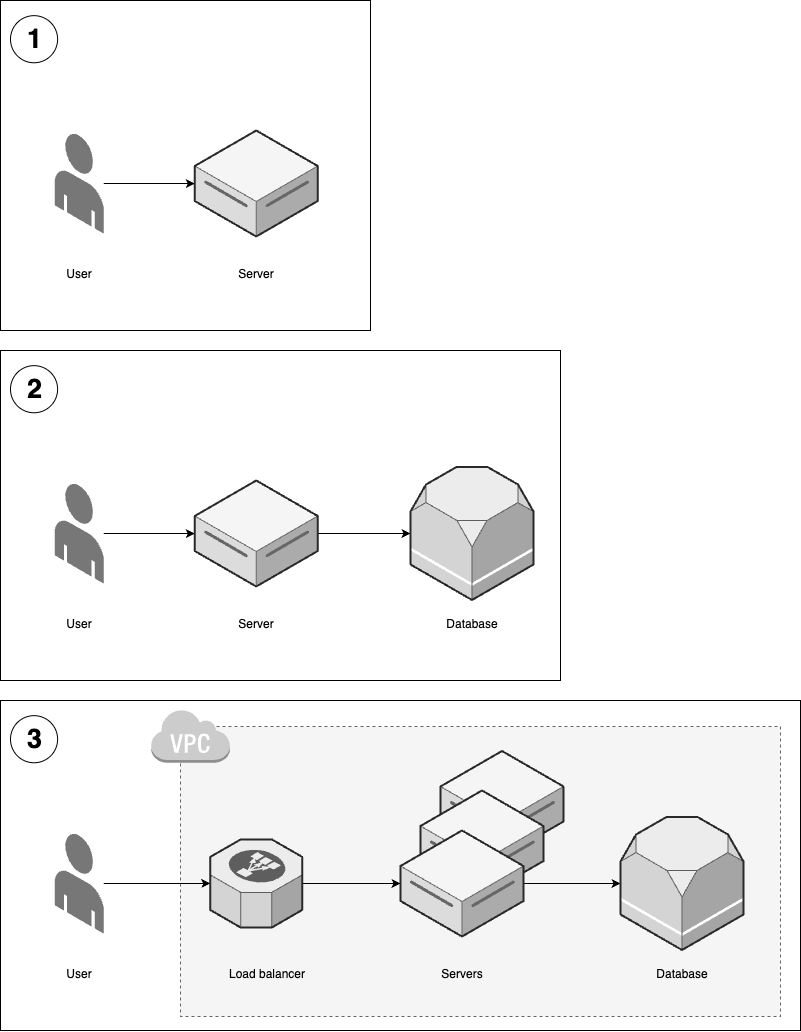

The diagram above was exported from draw.io. Its source (the exported page's mxGraphModel, read from the mxfile embedded in the PNG):
<mxGraphModel dx="3585" dy="1988" grid="1" gridSize="10" guides="1" tooltips="1" connect="1" arrows="1" fold="1" page="1" pageScale="1" pageWidth="850" pageHeight="1100" math="0" shadow="0">
  <root>
    <mxCell id="0" />
    <mxCell id="1" parent="0" />
    <mxCell id="ZxzjjC5gdZ-cjDVPfvcw-21" value="" style="rounded=0;whiteSpace=wrap;html=1;fillColor=none;" parent="1" vertex="1">
      <mxGeometry x="40" y="1030" width="800" height="330" as="geometry" />
    </mxCell>
    <mxCell id="ZxzjjC5gdZ-cjDVPfvcw-81" value="" style="group" parent="1" vertex="1" connectable="0">
      <mxGeometry x="190" y="1038.27" width="630" height="307.73" as="geometry" />
    </mxCell>
    <mxCell id="ZxzjjC5gdZ-cjDVPfvcw-79" value="" style="rounded=0;whiteSpace=wrap;html=1;dashed=1;fillColor=#f5f5f5;fontColor=#333333;strokeColor=#666666;align=left;verticalAlign=bottom;" parent="ZxzjjC5gdZ-cjDVPfvcw-81" vertex="1">
      <mxGeometry x="30" y="17.730000000000018" width="600" height="290" as="geometry" />
    </mxCell>
    <mxCell id="ZxzjjC5gdZ-cjDVPfvcw-80" value="" style="outlineConnect=0;dashed=0;verticalLabelPosition=bottom;verticalAlign=top;align=center;html=1;shape=mxgraph.aws3.virtual_private_cloud;fillColor=#CCCCCC;gradientColor=none;" parent="ZxzjjC5gdZ-cjDVPfvcw-81" vertex="1">
      <mxGeometry width="79.5" height="54" as="geometry" />
    </mxCell>
    <mxCell id="ZxzjjC5gdZ-cjDVPfvcw-35" value="&lt;div style=&quot;font-size: 8px;&quot;&gt;&lt;/div&gt;" style="verticalLabelPosition=middle;html=1;verticalAlign=top;strokeWidth=1;align=center;outlineConnect=0;dashed=0;outlineConnect=0;shape=mxgraph.aws3d.dataServer;strokeColor=#666666;aspect=fixed;fillColor=#f5f5f5;labelPosition=center;fontStyle=1;fontSize=33;fontColor=#333333;" parent="1" vertex="1">
      <mxGeometry x="480" y="1080.5" width="123" height="106" as="geometry" />
    </mxCell>
    <mxCell id="ZxzjjC5gdZ-cjDVPfvcw-34" value="&lt;div style=&quot;font-size: 8px;&quot;&gt;&lt;/div&gt;" style="verticalLabelPosition=middle;html=1;verticalAlign=top;strokeWidth=1;align=center;outlineConnect=0;dashed=0;outlineConnect=0;shape=mxgraph.aws3d.dataServer;strokeColor=#666666;aspect=fixed;fillColor=#f5f5f5;labelPosition=center;fontStyle=1;fontSize=33;fontColor=#333333;" parent="1" vertex="1">
      <mxGeometry x="460" y="1120" width="123" height="106" as="geometry" />
    </mxCell>
    <mxCell id="LBr9hsCO0pmCrkEfYy0i-30" value="" style="rounded=0;whiteSpace=wrap;html=1;fillColor=none;" parent="1" vertex="1">
      <mxGeometry x="40" y="330" width="370" height="330" as="geometry" />
    </mxCell>
    <mxCell id="LBr9hsCO0pmCrkEfYy0i-31" value="1" style="ellipse;whiteSpace=wrap;html=1;aspect=fixed;fontSize=27;fontStyle=1;spacing=2;spacingLeft=2;spacingTop=1;" parent="1" vertex="1">
      <mxGeometry x="50" y="345.16227156727587" width="47.103155911446066" height="47.103155911446066" as="geometry" />
    </mxCell>
    <mxCell id="ZxzjjC5gdZ-cjDVPfvcw-3" style="edgeStyle=orthogonalEdgeStyle;rounded=0;orthogonalLoop=1;jettySize=auto;html=1;" parent="1" source="LBr9hsCO0pmCrkEfYy0i-7" target="LBr9hsCO0pmCrkEfYy0i-4" edge="1">
      <mxGeometry relative="1" as="geometry" />
    </mxCell>
    <mxCell id="LBr9hsCO0pmCrkEfYy0i-7" value="" style="verticalLabelPosition=bottom;html=1;verticalAlign=top;strokeWidth=1;align=center;outlineConnect=0;dashed=0;outlineConnect=0;shape=mxgraph.aws3d.end_user;strokeColor=none;fillColor=#777777;aspect=fixed;" parent="1" vertex="1">
      <mxGeometry x="94.25" y="462.77" width="49" height="100.46" as="geometry" />
    </mxCell>
    <mxCell id="LBr9hsCO0pmCrkEfYy0i-4" value="&lt;div style=&quot;font-size: 8px;&quot;&gt;&lt;/div&gt;" style="verticalLabelPosition=middle;html=1;verticalAlign=top;strokeWidth=1;align=center;outlineConnect=0;dashed=0;outlineConnect=0;shape=mxgraph.aws3d.dataServer;strokeColor=#666666;aspect=fixed;fillColor=#f5f5f5;labelPosition=center;fontStyle=1;fontSize=33;fontColor=#333333;" parent="1" vertex="1">
      <mxGeometry x="234.25" y="460" width="123" height="106" as="geometry" />
    </mxCell>
    <mxCell id="ZxzjjC5gdZ-cjDVPfvcw-1" value="User" style="text;html=1;align=center;verticalAlign=middle;whiteSpace=wrap;rounded=0;" parent="1" vertex="1">
      <mxGeometry x="88.75" y="588.91" width="60" height="30" as="geometry" />
    </mxCell>
    <mxCell id="ZxzjjC5gdZ-cjDVPfvcw-2" value="Server" style="text;html=1;align=center;verticalAlign=middle;whiteSpace=wrap;rounded=0;" parent="1" vertex="1">
      <mxGeometry x="265.75" y="588.91" width="60" height="30" as="geometry" />
    </mxCell>
    <mxCell id="ZxzjjC5gdZ-cjDVPfvcw-4" value="" style="rounded=0;whiteSpace=wrap;html=1;fillColor=none;" parent="1" vertex="1">
      <mxGeometry x="40" y="680" width="560" height="330" as="geometry" />
    </mxCell>
    <mxCell id="ZxzjjC5gdZ-cjDVPfvcw-5" value="2" style="ellipse;whiteSpace=wrap;html=1;aspect=fixed;fontSize=27;fontStyle=1;spacing=2;spacingLeft=2;spacingTop=1;" parent="1" vertex="1">
      <mxGeometry x="50" y="695.1622715672759" width="47.103155911446066" height="47.103155911446066" as="geometry" />
    </mxCell>
    <mxCell id="ZxzjjC5gdZ-cjDVPfvcw-6" style="edgeStyle=orthogonalEdgeStyle;rounded=0;orthogonalLoop=1;jettySize=auto;html=1;" parent="1" source="ZxzjjC5gdZ-cjDVPfvcw-7" target="ZxzjjC5gdZ-cjDVPfvcw-8" edge="1">
      <mxGeometry relative="1" as="geometry" />
    </mxCell>
    <mxCell id="ZxzjjC5gdZ-cjDVPfvcw-7" value="" style="verticalLabelPosition=bottom;html=1;verticalAlign=top;strokeWidth=1;align=center;outlineConnect=0;dashed=0;outlineConnect=0;shape=mxgraph.aws3d.end_user;strokeColor=none;fillColor=#777777;aspect=fixed;" parent="1" vertex="1">
      <mxGeometry x="94.25" y="812.77" width="49" height="100.46" as="geometry" />
    </mxCell>
    <mxCell id="ZxzjjC5gdZ-cjDVPfvcw-20" style="edgeStyle=orthogonalEdgeStyle;rounded=0;orthogonalLoop=1;jettySize=auto;html=1;" parent="1" source="ZxzjjC5gdZ-cjDVPfvcw-8" target="ZxzjjC5gdZ-cjDVPfvcw-11" edge="1">
      <mxGeometry relative="1" as="geometry" />
    </mxCell>
    <mxCell id="ZxzjjC5gdZ-cjDVPfvcw-8" value="&lt;div style=&quot;font-size: 8px;&quot;&gt;&lt;/div&gt;" style="verticalLabelPosition=middle;html=1;verticalAlign=top;strokeWidth=1;align=center;outlineConnect=0;dashed=0;outlineConnect=0;shape=mxgraph.aws3d.dataServer;strokeColor=#666666;aspect=fixed;fillColor=#f5f5f5;labelPosition=center;fontStyle=1;fontSize=33;fontColor=#333333;" parent="1" vertex="1">
      <mxGeometry x="234.25" y="810" width="123" height="106" as="geometry" />
    </mxCell>
    <mxCell id="ZxzjjC5gdZ-cjDVPfvcw-9" value="User" style="text;html=1;align=center;verticalAlign=middle;whiteSpace=wrap;rounded=0;" parent="1" vertex="1">
      <mxGeometry x="88.75" y="938.91" width="60" height="30" as="geometry" />
    </mxCell>
    <mxCell id="ZxzjjC5gdZ-cjDVPfvcw-10" value="Server" style="text;html=1;align=center;verticalAlign=middle;whiteSpace=wrap;rounded=0;" parent="1" vertex="1">
      <mxGeometry x="265.75" y="938.91" width="60" height="30" as="geometry" />
    </mxCell>
    <mxCell id="ZxzjjC5gdZ-cjDVPfvcw-11" value="" style="verticalLabelPosition=bottom;html=1;verticalAlign=top;strokeWidth=1;align=center;outlineConnect=0;dashed=0;outlineConnect=0;shape=mxgraph.aws3d.rds;fillColor=#ECECEC;strokeColor=#5E5E5E;aspect=fixed;" parent="1" vertex="1">
      <mxGeometry x="450" y="796.5" width="123" height="133" as="geometry" />
    </mxCell>
    <mxCell id="ZxzjjC5gdZ-cjDVPfvcw-19" value="Database" style="text;html=1;align=center;verticalAlign=middle;whiteSpace=wrap;rounded=0;" parent="1" vertex="1">
      <mxGeometry x="481.5" y="938.91" width="60" height="30" as="geometry" />
    </mxCell>
    <mxCell id="ZxzjjC5gdZ-cjDVPfvcw-22" value="3" style="ellipse;whiteSpace=wrap;html=1;aspect=fixed;fontSize=27;fontStyle=1;spacing=2;spacingLeft=2;spacingTop=1;" parent="1" vertex="1">
      <mxGeometry x="50" y="1045.1622715672759" width="47.103155911446066" height="47.103155911446066" as="geometry" />
    </mxCell>
    <mxCell id="ZxzjjC5gdZ-cjDVPfvcw-32" style="edgeStyle=orthogonalEdgeStyle;rounded=0;orthogonalLoop=1;jettySize=auto;html=1;" parent="1" source="ZxzjjC5gdZ-cjDVPfvcw-24" target="ZxzjjC5gdZ-cjDVPfvcw-31" edge="1">
      <mxGeometry relative="1" as="geometry" />
    </mxCell>
    <mxCell id="ZxzjjC5gdZ-cjDVPfvcw-24" value="" style="verticalLabelPosition=bottom;html=1;verticalAlign=top;strokeWidth=1;align=center;outlineConnect=0;dashed=0;outlineConnect=0;shape=mxgraph.aws3d.end_user;strokeColor=none;fillColor=#777777;aspect=fixed;" parent="1" vertex="1">
      <mxGeometry x="94.25" y="1162.77" width="49" height="100.46" as="geometry" />
    </mxCell>
    <mxCell id="ZxzjjC5gdZ-cjDVPfvcw-25" style="edgeStyle=orthogonalEdgeStyle;rounded=0;orthogonalLoop=1;jettySize=auto;html=1;" parent="1" source="ZxzjjC5gdZ-cjDVPfvcw-26" target="ZxzjjC5gdZ-cjDVPfvcw-29" edge="1">
      <mxGeometry relative="1" as="geometry" />
    </mxCell>
    <mxCell id="ZxzjjC5gdZ-cjDVPfvcw-26" value="&lt;div style=&quot;font-size: 8px;&quot;&gt;&lt;/div&gt;" style="verticalLabelPosition=middle;html=1;verticalAlign=top;strokeWidth=1;align=center;outlineConnect=0;dashed=0;outlineConnect=0;shape=mxgraph.aws3d.dataServer;strokeColor=#666666;aspect=fixed;fillColor=#f5f5f5;labelPosition=center;fontStyle=1;fontSize=33;fontColor=#333333;" parent="1" vertex="1">
      <mxGeometry x="440" y="1160" width="123" height="106" as="geometry" />
    </mxCell>
    <mxCell id="ZxzjjC5gdZ-cjDVPfvcw-27" value="User" style="text;html=1;align=center;verticalAlign=middle;whiteSpace=wrap;rounded=0;" parent="1" vertex="1">
      <mxGeometry x="88.75" y="1288.9099999999999" width="60" height="30" as="geometry" />
    </mxCell>
    <mxCell id="ZxzjjC5gdZ-cjDVPfvcw-28" value="Servers" style="text;html=1;align=center;verticalAlign=middle;whiteSpace=wrap;rounded=0;" parent="1" vertex="1">
      <mxGeometry x="471.5" y="1288.9099999999999" width="60" height="30" as="geometry" />
    </mxCell>
    <mxCell id="ZxzjjC5gdZ-cjDVPfvcw-29" value="" style="verticalLabelPosition=bottom;html=1;verticalAlign=top;strokeWidth=1;align=center;outlineConnect=0;dashed=0;outlineConnect=0;shape=mxgraph.aws3d.rds;fillColor=#ECECEC;strokeColor=#5E5E5E;aspect=fixed;" parent="1" vertex="1">
      <mxGeometry x="660" y="1146.5" width="123" height="133" as="geometry" />
    </mxCell>
    <mxCell id="ZxzjjC5gdZ-cjDVPfvcw-30" value="Database" style="text;html=1;align=center;verticalAlign=middle;whiteSpace=wrap;rounded=0;" parent="1" vertex="1">
      <mxGeometry x="691.5" y="1288.9099999999999" width="60" height="30" as="geometry" />
    </mxCell>
    <mxCell id="ZxzjjC5gdZ-cjDVPfvcw-33" style="edgeStyle=orthogonalEdgeStyle;rounded=0;orthogonalLoop=1;jettySize=auto;html=1;" parent="1" source="ZxzjjC5gdZ-cjDVPfvcw-31" target="ZxzjjC5gdZ-cjDVPfvcw-26" edge="1">
      <mxGeometry relative="1" as="geometry" />
    </mxCell>
    <mxCell id="ZxzjjC5gdZ-cjDVPfvcw-31" value="" style="verticalLabelPosition=bottom;html=1;verticalAlign=top;strokeWidth=1;align=center;outlineConnect=0;dashed=0;outlineConnect=0;shape=mxgraph.aws3d.elasticLoadBalancing;fillColor=#ECECEC;strokeColor=#5E5E5E;aspect=fixed;" parent="1" vertex="1">
      <mxGeometry x="249.75" y="1168.91" width="92" height="88.17" as="geometry" />
    </mxCell>
    <mxCell id="ZxzjjC5gdZ-cjDVPfvcw-36" value="Load balancer" style="text;html=1;align=center;verticalAlign=middle;whiteSpace=wrap;rounded=0;" parent="1" vertex="1">
      <mxGeometry x="260" y="1288.9099999999999" width="94.25" height="30" as="geometry" />
    </mxCell>
  </root>
</mxGraphModel>